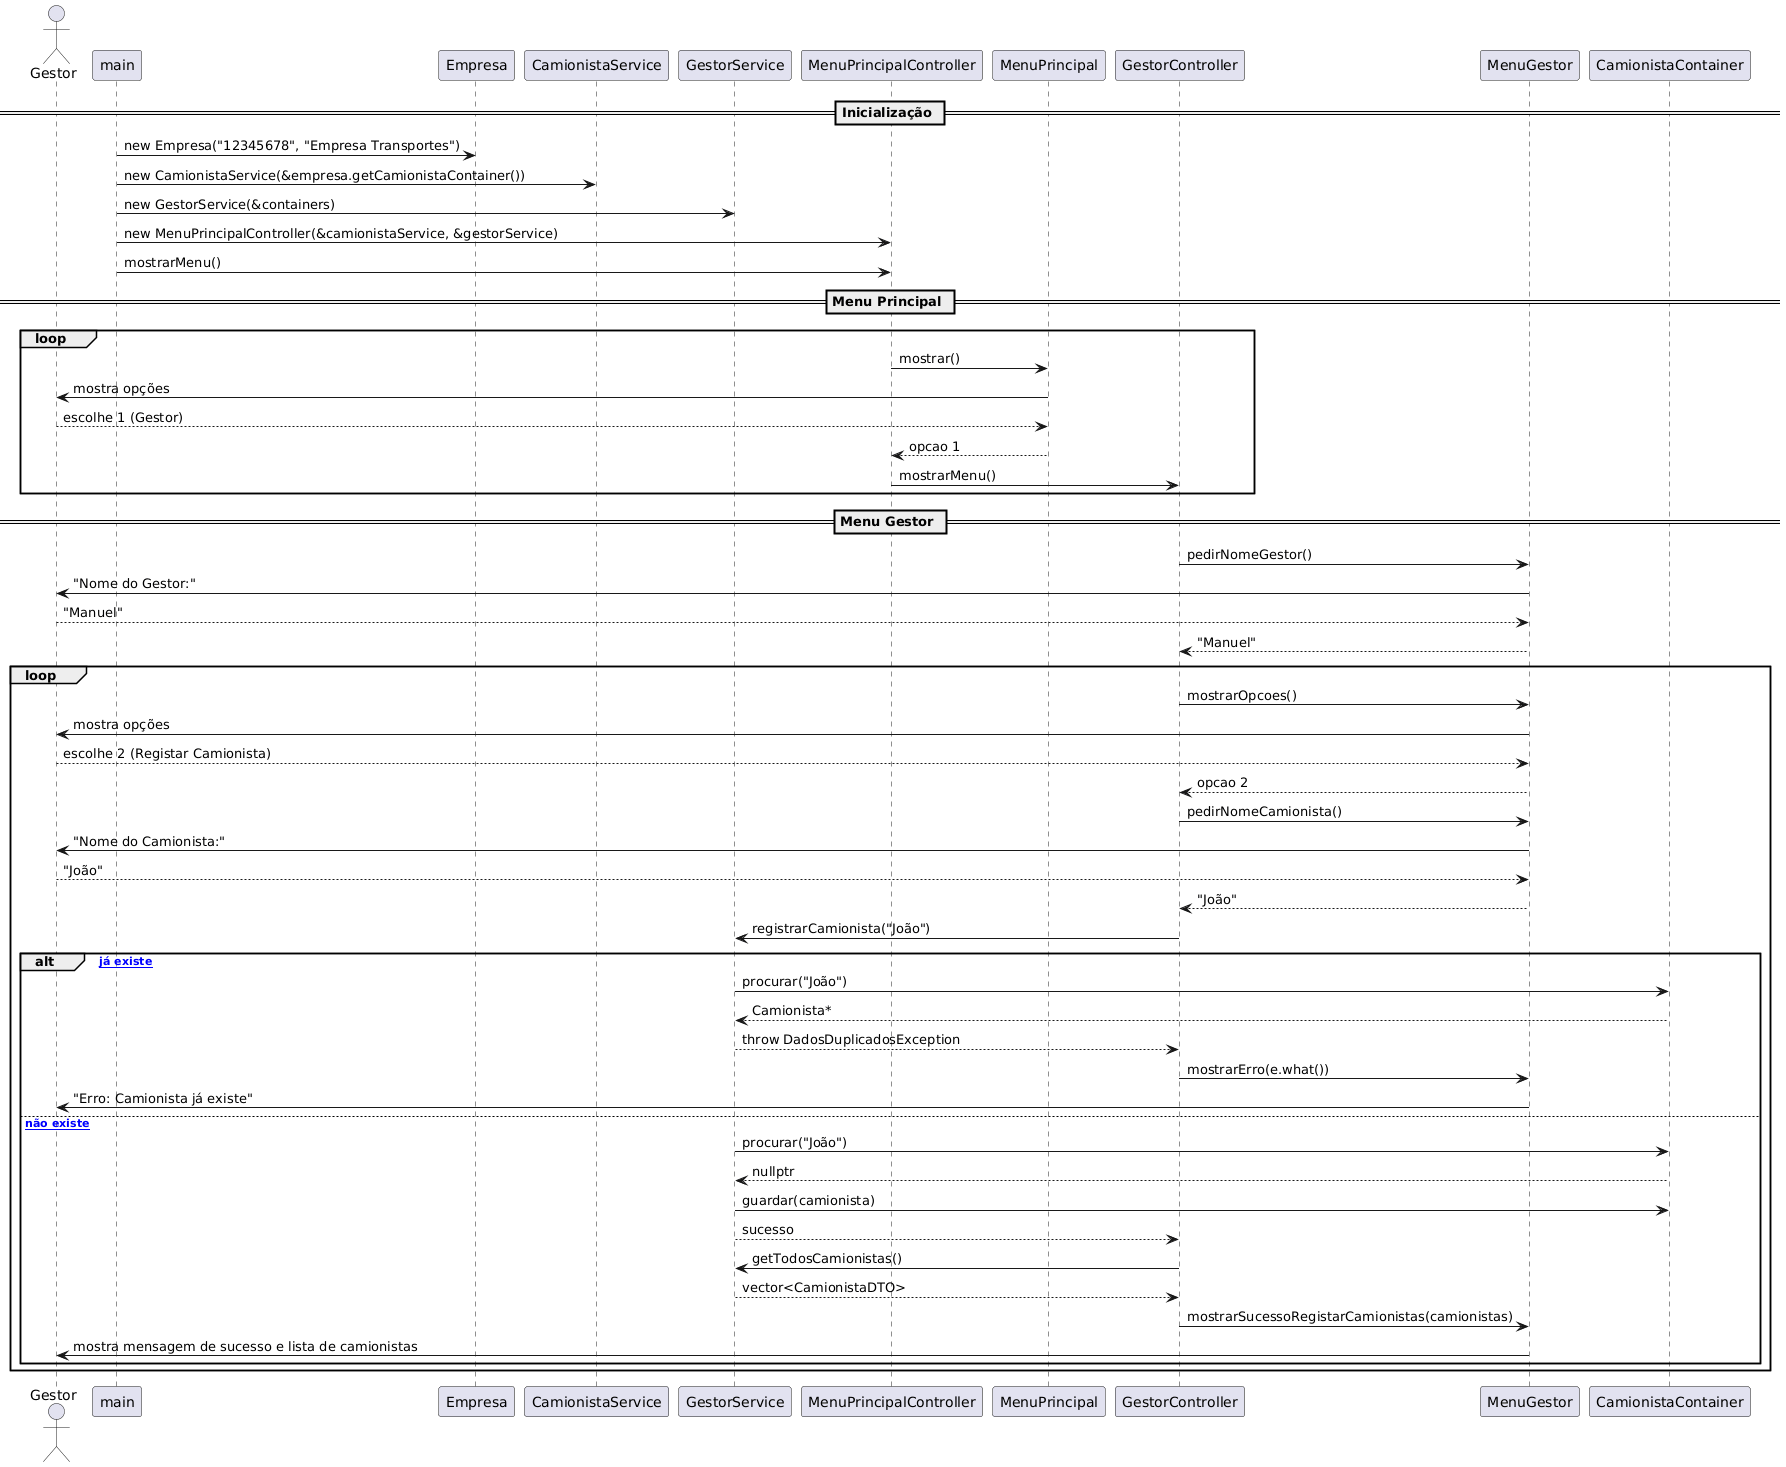

The diagram above was rendered by PlantUML. Its source (embedded in the PNG):
@startuml
actor Gestor

== Inicialização ==
main -> Empresa : new Empresa("12345678", "Empresa Transportes")
main -> CamionistaService : new CamionistaService(&empresa.getCamionistaContainer())
main -> GestorService : new GestorService(&containers)
main -> MenuPrincipalController : new MenuPrincipalController(&camionistaService, &gestorService)
main -> MenuPrincipalController : mostrarMenu()

== Menu Principal ==
loop
    MenuPrincipalController -> MenuPrincipal : mostrar()
    MenuPrincipal -> Gestor : mostra opções
    Gestor --> MenuPrincipal : escolhe 1 (Gestor)
    MenuPrincipal --> MenuPrincipalController : opcao 1
    MenuPrincipalController -> GestorController : mostrarMenu()
end

== Menu Gestor ==
GestorController -> MenuGestor : pedirNomeGestor()
MenuGestor -> Gestor : "Nome do Gestor:"
Gestor --> MenuGestor : "Manuel"
MenuGestor --> GestorController : "Manuel"

loop
    GestorController -> MenuGestor : mostrarOpcoes()
    MenuGestor -> Gestor : mostra opções
    Gestor --> MenuGestor : escolhe 2 (Registar Camionista)
    MenuGestor --> GestorController : opcao 2

    GestorController -> MenuGestor : pedirNomeCamionista()
    MenuGestor -> Gestor : "Nome do Camionista:"
    Gestor --> MenuGestor : "João"
    MenuGestor --> GestorController : "João"

    GestorController -> GestorService : registrarCamionista("João")

    alt [camionista já existe]
        GestorService -> CamionistaContainer : procurar("João")
        CamionistaContainer --> GestorService : Camionista*
        GestorService --> GestorController : throw DadosDuplicadosException
        GestorController -> MenuGestor : mostrarErro(e.what())
        MenuGestor -> Gestor : "Erro: Camionista já existe"
    else [camionista não existe]
        GestorService -> CamionistaContainer : procurar("João")
        CamionistaContainer --> GestorService : nullptr
        GestorService -> CamionistaContainer : guardar(camionista)
        GestorService --> GestorController : sucesso
        GestorController -> GestorService : getTodosCamionistas()
        GestorService --> GestorController : vector<CamionistaDTO>
        GestorController -> MenuGestor : mostrarSucessoRegistarCamionistas(camionistas)
        MenuGestor -> Gestor : mostra mensagem de sucesso e lista de camionistas
    end
end
@enduml